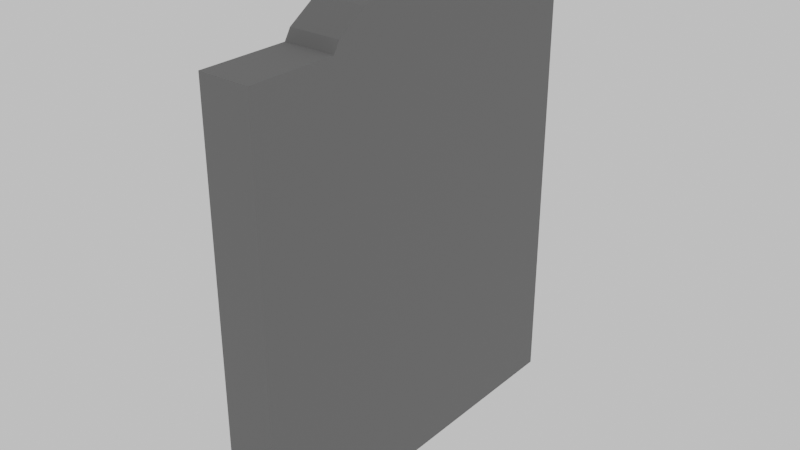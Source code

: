 # Source: wall.blend  (saved by Blender 4.3.32; exported with 4.5.12 LTS)
import bpy
from mathutils import Matrix  # noqa: F401  (used for matrix-valued properties, if any)

bpy.ops.wm.read_factory_settings(use_empty=True)
scene = bpy.context.scene
scene.name = 'Scene'

# ---- collections
col_collection = bpy.data.collections.new('Collection'); scene.collection.children.link(col_collection)

# ---- materials (node trees are filled in below, after node groups)
mat_material_001 = bpy.data.materials.new('Material.001')

# ---- material node trees
mat_material_001.use_nodes = True; mat_material_001.node_tree.nodes.clear()
_N = mat_material_001.node_tree.nodes; _L = mat_material_001.node_tree.links
n0 = _N.new('ShaderNodeBsdfPrincipled'); n0.name = 'Principled BSDF'; n0.location = (10, 300)
n0.inputs[0].default_value = (0.15, 0.15, 0.15, 1.0)
n0.inputs[2].default_value = 1.0
n1 = _N.new('ShaderNodeOutputMaterial'); n1.name = 'Material Output'; n1.location = (300, 300)
_L.new(n0.outputs[0], n1.inputs[0])
n1.is_active_output = True

# ---- world
world_world = bpy.data.worlds.new('World'); scene.world = world_world
world_world.use_nodes = True; world_world.node_tree.nodes.clear()
_N = world_world.node_tree.nodes; _L = world_world.node_tree.links
n0 = _N.new('ShaderNodeOutputWorld'); n0.name = 'World Output'; n0.location = (300, 300)
n1 = _N.new('ShaderNodeBackground'); n1.name = 'Background'; n1.location = (10, 300)
n1.inputs[0].default_value = (0.8358, 0.8358, 0.8358, 1.0)
_L.new(n1.outputs[0], n0.inputs[0])
n0.is_active_output = True
world_world.color = (0.05088, 0.05088, 0.05088)
world_world.sun_shadow_jitter_overblur = 0.0

# ---- meshes
me_cube = bpy.data.meshes.new('Cube')
me_cube.from_pydata([(0.2, -0.3375, 2.138), (0.2, 0.4703, 2.048), (-0.2, 0.4703, 2.048), (-0.2, 0.3325, 2.138), (-0.2, 0.9, 0.9996), (-0.2, -0.91, -0.0003571), (-0.2, -0.91, 2.0), (0.2, 0.9, 0.9996), (-0.2, 0.9, -0.0003571), (0.2, 0.9, -0.0003571), (0.2, -0.91, -0.0003571), (0.2, -0.91, 2.0), (-0.2, 0.5, -0.0003571), (-0.2, 0.5, 2.0), (0.2, 0.5, -0.0003571), (0.2, 0.5, 2.0), (-0.2, -0.505, -0.0003571), (0.2, -0.505, 2.0), (-0.2, -0.505, 2.0), (0.2, -0.505, -0.0003571), (-0.2, -0.3375, 2.0), (-0.2, -0.17, 2.0), (-0.2, -0.0025, 2.0), (-0.2, 0.165, 2.0), (-0.2, 0.3325, 2.0), (0.2, -0.3375, -0.0003571), (0.2, -0.17, -0.0003571), (0.2, -0.0025, -0.0003571), (0.2, 0.165, -0.0003571), (0.2, 0.3325, -0.0003571), (-0.2, 0.3325, -0.0003571), (-0.2, 0.165, -0.0003571), (-0.2, -0.0025, -0.0003571), (-0.2, -0.17, -0.0003571), (-0.2, -0.3375, -0.0003571), (0.2, 0.3325, 2.0), (0.2, 0.165, 2.0), (0.2, -0.0025, 2.0), (0.2, -0.17, 2.0), (0.2, -0.3375, 2.0), (0.2, -0.4753, 2.048), (-0.2, -0.4753, 2.048), (-0.2, -0.3375, 2.138), (-0.2, -0.17, 2.2), (-0.2, -0.0025, 2.211), (-0.2, 0.165, 2.2), (0.2, 0.3325, 2.138), (0.2, 0.165, 2.2), (0.2, -0.0025, 2.211), (0.2, -0.17, 2.2), (-0.2, -0.91, 0.9996), (0.2, 0.9, 2.0), (-0.2, 0.9, 2.0), (0.2, -0.91, 0.9996), (0.2, 0.5, 0.9996), (-0.2, 0.5, 0.9996), (-0.2, -0.505, 0.9996), (0.2, -0.505, 0.9996), (0.2, 0.3325, 0.9996), (0.2, 0.165, 0.9996), (0.2, -0.0025, 0.9996), (0.2, -0.17, 0.9996), (0.2, -0.3375, 0.9996), (-0.2, -0.3375, 0.9996), (-0.2, -0.17, 0.9996), (-0.2, -0.0025, 0.9996), (-0.2, 0.165, 0.9996), (-0.2, 0.3325, 0.9996)], [], [(0, 42, 41, 40), (52, 51, 7, 4), (54, 14, 9, 7), (57, 17, 11, 53), (53, 11, 6, 50), (16, 19, 10, 5), (17, 18, 6, 11), (13, 15, 51, 52), (15, 54, 7, 51), (55, 13, 52, 4), (67, 24, 13, 55), (50, 6, 18, 56), (36, 35, 46, 47), (34, 25, 19, 16), (62, 39, 17, 57), (54, 15, 35, 58), (58, 35, 36, 59), (59, 36, 37, 60), (60, 37, 38, 61), (61, 38, 39, 62), (12, 14, 29, 30), (30, 29, 28, 31), (31, 28, 27, 32), (32, 27, 26, 33), (33, 26, 25, 34), (21, 20, 42, 43), (17, 39, 0, 40), (35, 15, 1, 46), (20, 18, 41, 42), (13, 24, 3, 2), (56, 18, 20, 63), (63, 20, 21, 64), (64, 21, 22, 65), (65, 22, 23, 66), (66, 23, 24, 67), (1, 2, 3, 46), (46, 3, 45, 47), (47, 45, 44, 48), (48, 44, 43, 49), (49, 43, 42, 0), (22, 21, 43, 44), (37, 36, 47, 48), (15, 13, 2, 1), (23, 22, 44, 45), (38, 37, 48, 49), (24, 23, 45, 3), (39, 38, 49, 0), (18, 17, 40, 41), (31, 66, 67, 30), (32, 65, 66, 31), (33, 64, 65, 32), (34, 63, 64, 33), (16, 56, 63, 34), (26, 61, 62, 25), (27, 60, 61, 26), (28, 59, 60, 27), (29, 58, 59, 28), (14, 54, 58, 29), (25, 62, 57, 19), (5, 50, 56, 16), (30, 67, 55, 12), (4, 7, 9, 8), (10, 53, 50, 5), (19, 57, 53, 10), (12, 55, 4, 8), (14, 12, 8, 9)])
_uv = me_cube.uv_layers.new(name='UVMap')
_uv.uv.foreach_set('vector', [0.625, 0.6771, 0.875, 0.6771, 0.875, 0.6875, 0.625, 0.6875, 0.625, 0.125, 0.625, 0.625, 0.5, 0.625, 0.5, 0.125, 0.5, 0.625, 0.375, 0.625, 0.375, 0.625, 0.5, 0.625, 0.5, 0.6875, 0.625, 0.6875, 0.625, 0.75, 0.5, 0.75, 0.5, 0.75, 0.625, 0.75, 0.625, 1.0, 0.5, 1.0, 0.125, 0.6875, 0.375, 0.6875, 0.375, 0.75, 0.125, 0.75, 0.625, 0.6875, 0.875, 0.6875, 0.875, 0.75, 0.625, 0.75, 0.875, 0.625, 0.625, 0.625, 0.625, 0.625, 0.875, 0.625, 0.625, 0.625, 0.5, 0.625, 0.5, 0.625, 0.625, 0.625, 0.5, 0.125, 0.625, 0.125, 0.625, 0.125, 0.5, 0.125, 0.5, 0.1146, 0.625, 0.1146, 0.625, 0.125, 0.5, 0.125, 0.5, 0.0, 0.625, 0.0, 0.625, 0.0625, 0.5, 0.0625, 0.625, 0.6458, 0.625, 0.6354, 0.625, 0.6354, 0.625, 0.6458, 0.125, 0.6771, 0.375, 0.6771, 0.375, 0.6875, 0.125, 0.6875, 0.5, 0.6771, 0.625, 0.6771, 0.625, 0.6875, 0.5, 0.6875, 0.5, 0.625, 0.625, 0.625, 0.625, 0.6354, 0.5, 0.6354, 0.5, 0.6354, 0.625, 0.6354, 0.625, 0.6458, 0.5, 0.6458, 0.5, 0.6458, 0.625, 0.6458, 0.625, 0.6562, 0.5, 0.6562, 0.5, 0.6562, 0.625, 0.6562, 0.625, 0.6667, 0.5, 0.6667, 0.5, 0.6667, 0.625, 0.6667, 0.625, 0.6771, 0.5, 0.6771, 0.125, 0.625, 0.375, 0.625, 0.375, 0.6354, 0.125, 0.6354, 0.125, 0.6354, 0.375, 0.6354, 0.375, 0.6458, 0.125, 0.6458, 0.125, 0.6458, 0.375, 0.6458, 0.375, 0.6562, 0.125, 0.6562, 0.125, 0.6562, 0.375, 0.6562, 0.375, 0.6667, 0.125, 0.6667, 0.125, 0.6667, 0.375, 0.6667, 0.375, 0.6771, 0.125, 0.6771, 0.625, 0.08333, 0.625, 0.07292, 0.625, 0.07292, 0.625, 0.08333, 0.625, 0.6875, 0.625, 0.6771, 0.625, 0.6771, 0.625, 0.6875, 0.625, 0.6354, 0.625, 0.625, 0.625, 0.625, 0.625, 0.6354, 0.625, 0.07292, 0.625, 0.0625, 0.625, 0.0625, 0.625, 0.07292, 0.625, 0.125, 0.625, 0.1146, 0.625, 0.1146, 0.625, 0.125, 0.5, 0.0625, 0.625, 0.0625, 0.625, 0.07292, 0.5, 0.07292, 0.5, 0.07292, 0.625, 0.07292, 0.625, 0.08333, 0.5, 0.08333, 0.5, 0.08333, 0.625, 0.08333, 0.625, 0.09375, 0.5, 0.09375, 0.5, 0.09375, 0.625, 0.09375, 0.625, 0.1042, 0.5, 0.1042, 0.5, 0.1042, 0.625, 0.1042, 0.625, 0.1146, 0.5, 0.1146, 0.625, 0.625, 0.875, 0.625, 0.875, 0.6354, 0.625, 0.6354, 0.625, 0.6354, 0.875, 0.6354, 0.875, 0.6458, 0.625, 0.6458, 0.625, 0.6458, 0.875, 0.6458, 0.875, 0.6562, 0.625, 0.6562, 0.625, 0.6562, 0.875, 0.6562, 0.875, 0.6667, 0.625, 0.6667, 0.625, 0.6667, 0.875, 0.6667, 0.875, 0.6771, 0.625, 0.6771, 0.625, 0.09375, 0.625, 0.08333, 0.625, 0.08333, 0.625, 0.09375, 0.625, 0.6562, 0.625, 0.6458, 0.625, 0.6458, 0.625, 0.6562, 0.625, 0.625, 0.875, 0.625, 0.875, 0.625, 0.625, 0.625, 0.625, 0.1042, 0.625, 0.09375, 0.625, 0.09375, 0.625, 0.1042, 0.625, 0.6667, 0.625, 0.6562, 0.625, 0.6562, 0.625, 0.6667, 0.625, 0.1146, 0.625, 0.1042, 0.625, 0.1042, 0.625, 0.1146, 0.625, 0.6771, 0.625, 0.6667, 0.625, 0.6667, 0.625, 0.6771, 0.875, 0.6875, 0.625, 0.6875, 0.625, 0.6875, 0.875, 0.6875, 0.375, 0.1042, 0.5, 0.1042, 0.5, 0.1146, 0.375, 0.1146, 0.375, 0.09375, 0.5, 0.09375, 0.5, 0.1042, 0.375, 0.1042, 0.375, 0.08333, 0.5, 0.08333, 0.5, 0.09375, 0.375, 0.09375, 0.375, 0.07292, 0.5, 0.07292, 0.5, 0.08333, 0.375, 0.08333, 0.375, 0.0625, 0.5, 0.0625, 0.5, 0.07292, 0.375, 0.07292, 0.375, 0.6667, 0.5, 0.6667, 0.5, 0.6771, 0.375, 0.6771, 0.375, 0.6562, 0.5, 0.6562, 0.5, 0.6667, 0.375, 0.6667, 0.375, 0.6458, 0.5, 0.6458, 0.5, 0.6562, 0.375, 0.6562, 0.375, 0.6354, 0.5, 0.6354, 0.5, 0.6458, 0.375, 0.6458, 0.375, 0.625, 0.5, 0.625, 0.5, 0.6354, 0.375, 0.6354, 0.375, 0.6771, 0.5, 0.6771, 0.5, 0.6875, 0.375, 0.6875, 0.375, 0.0, 0.5, 0.0, 0.5, 0.0625, 0.375, 0.0625, 0.375, 0.1146, 0.5, 0.1146, 0.5, 0.125, 0.375, 0.125, 0.5, 0.125, 0.5, 0.625, 0.375, 0.625, 0.375, 0.125, 0.375, 0.75, 0.5, 0.75, 0.5, 1.0, 0.375, 1.0, 0.375, 0.6875, 0.5, 0.6875, 0.5, 0.75, 0.375, 0.75, 0.375, 0.125, 0.5, 0.125, 0.5, 0.125, 0.375, 0.125, 0.375, 0.625, 0.125, 0.625, 0.125, 0.625, 0.375, 0.625])
me_cube.materials.append(mat_material_001)
me_cube.update()

# ---- objects
ob_cube = bpy.data.objects.new('Cube', me_cube)

# ---- transforms, parenting, visibility, modifiers, constraints
ob_cube.location = (0.0, 0.0, 0.0)
ob_cube.scale = (0.6, 1.0, 1.0)
_m = ob_cube.modifiers.new('Array', 'ARRAY')
_m.count = 1
_m.relative_offset_displace = (0.0, 1.0, 0.0)

# ---- collection membership
col_collection.objects.link(ob_cube)

# ---- scene / render settings (as saved in the file)
scene.frame_start = 1; scene.frame_end = 250; scene.frame_set(1)
scene.render.engine = 'CYCLES'
scene.cycles.bake_type = 'EMIT'
bpy.context.view_layer.update()

# ---- added for rendering (the .blend has no active camera): camera
cam_auto = bpy.data.cameras.new('AutoCamera')
cam_auto.lens = 50.0
cam_auto.sensor_width = 36.0
cam_auto.clip_end = 1000.0
ob_auto_camera = bpy.data.objects.new('AutoCamera', cam_auto)
scene.collection.objects.link(ob_auto_camera)
ob_auto_camera.location = (2.65311, -3.18874, 3.22769)
ob_auto_camera.rotation_euler = (1.09748, -7.21219e-08, 0.694738)
scene.camera = ob_auto_camera
bpy.context.view_layer.update()
